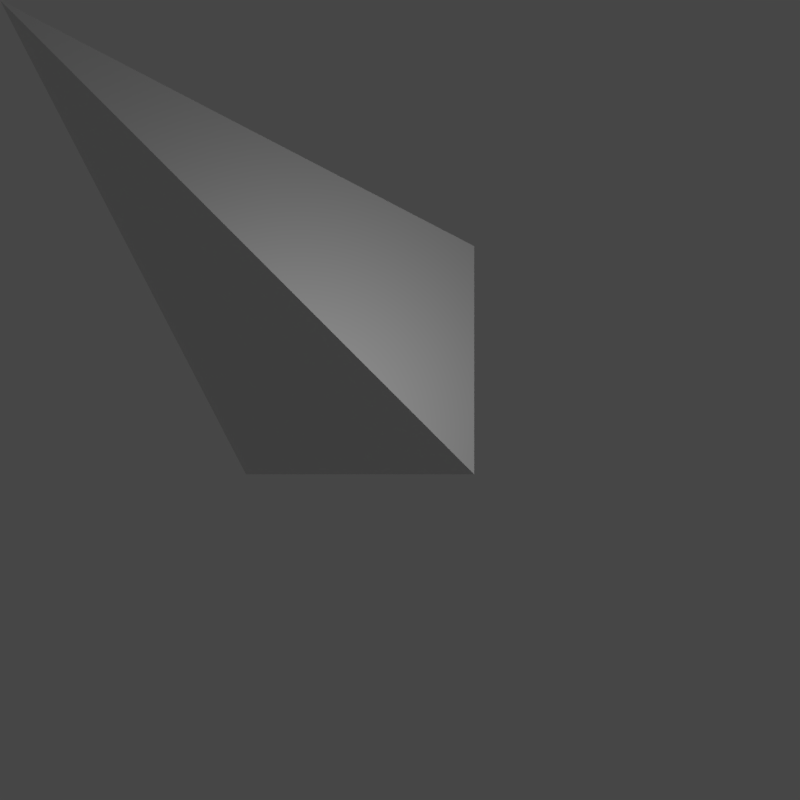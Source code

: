# Source: Fire_cursor.blend  (saved by Blender 2.90.8; exported with 4.5.12 LTS)
import bpy
from mathutils import Matrix  # noqa: F401  (used for matrix-valued properties, if any)

bpy.ops.wm.read_factory_settings(use_empty=True)
scene = bpy.context.scene
scene.name = 'Scene'

# ---- collections
col_collection_1 = bpy.data.collections.new('Collection 1'); scene.collection.children.link(col_collection_1)
col_collection_2 = bpy.data.collections.new('Collection 2'); scene.collection.children.link(col_collection_2)
col_collection_2.hide_render = True
col_collection_2.hide_viewport = True
col_collection_3 = bpy.data.collections.new('Collection 3'); scene.collection.children.link(col_collection_3)
col_collection_3.hide_render = True
col_collection_3.hide_viewport = True
col_collection_5 = bpy.data.collections.new('Collection 5'); scene.collection.children.link(col_collection_5)
col_collection_5.hide_render = True
col_collection_5.hide_viewport = True
col_collection_6 = bpy.data.collections.new('Collection 6'); scene.collection.children.link(col_collection_6)
col_collection_6.hide_render = True
col_collection_6.hide_viewport = True
col_collection_11 = bpy.data.collections.new('Collection 11'); scene.collection.children.link(col_collection_11)
col_collection_11.hide_render = True
col_collection_11.hide_viewport = True
col_collection_12 = bpy.data.collections.new('Collection 12'); scene.collection.children.link(col_collection_12)
col_collection_12.hide_render = True
col_collection_12.hide_viewport = True
col_collection_13 = bpy.data.collections.new('Collection 13'); scene.collection.children.link(col_collection_13)
col_collection_13.hide_render = True
col_collection_13.hide_viewport = True
col_collection_14 = bpy.data.collections.new('Collection 14'); scene.collection.children.link(col_collection_14)
col_collection_14.hide_render = True
col_collection_14.hide_viewport = True
col_collection_15 = bpy.data.collections.new('Collection 15'); scene.collection.children.link(col_collection_15)
col_collection_15.hide_render = True
col_collection_15.hide_viewport = True

# ---- materials (node trees are filled in below, after node groups)
mat_normal_select = bpy.data.materials.new('Normal Select')
mat_normal_select.alpha_threshold = 0.0
mat_normal_select.roughness = 0.5
mat_working_in_background = bpy.data.materials.new('Working in Background')
mat_working_in_background.alpha_threshold = 0.0
mat_working_in_background.roughness = 0.5
mat_busy = bpy.data.materials.new('Busy')
mat_busy.alpha_threshold = 0.0
mat_busy.roughness = 0.5
mat_resize = bpy.data.materials.new('Resize')
mat_resize.alpha_threshold = 0.0
mat_resize.roughness = 0.5
mat_link_select = bpy.data.materials.new('Link Select')
mat_link_select.alpha_threshold = 0.0
mat_link_select.roughness = 0.5

# ---- node groups
ng_pro4_warp = bpy.data.node_groups.new('Pro4_Warp', 'ShaderNodeTree')
_s = ng_pro4_warp.interface.new_socket(name='Color', in_out='OUTPUT', socket_type='NodeSocketColor')
_s.default_value = (0.0, 0.0, 0.0, 0.0)
_s = ng_pro4_warp.interface.new_socket(name='Fac', in_out='OUTPUT', socket_type='NodeSocketFloat')
_s.subtype = 'FACTOR'
_s.min_value = 0.0
_s.max_value = 1.0
_s = ng_pro4_warp.interface.new_socket(name='Normal', in_out='OUTPUT', socket_type='NodeSocketVector')
_s.min_value = 0.0
_s.max_value = 0.0
_s = ng_pro4_warp.interface.new_socket(name='Vector', in_out='INPUT', socket_type='NodeSocketVector')
_s.min_value = 0.0
_s.max_value = 0.0
_s.hide_value = True
_s = ng_pro4_warp.interface.new_socket(name='Base Scale', in_out='INPUT', socket_type='NodeSocketFloat')
_s.default_value = 5.0
_s.min_value = -1000.0
_s.max_value = 1000.0
_s = ng_pro4_warp.interface.new_socket(name='Warp Scale', in_out='INPUT', socket_type='NodeSocketFloat')
_s.default_value = 5.0
_s.min_value = -1000.0
_s.max_value = 1000.0
_s = ng_pro4_warp.interface.new_socket(name='Detail', in_out='INPUT', socket_type='NodeSocketFloat')
_s.default_value = 10.0
_s.min_value = 0.0
_s.max_value = 16.0
_s = ng_pro4_warp.interface.new_socket(name='Distortion', in_out='INPUT', socket_type='NodeSocketFloat')
_s.min_value = -1000.0
_s.max_value = 1000.0
_s = ng_pro4_warp.interface.new_socket(name='Primary Color', in_out='INPUT', socket_type='NodeSocketColor')
_s.default_value = (0.5, 0.5, 0.5, 1.0)
_s = ng_pro4_warp.interface.new_socket(name='Secondary Color', in_out='INPUT', socket_type='NodeSocketColor')
_s.default_value = (0.5, 0.5, 0.5, 1.0)
_s = ng_pro4_warp.interface.new_socket(name='Normal Strength', in_out='INPUT', socket_type='NodeSocketFloat')
_s.subtype = 'FACTOR'
_s.default_value = 1.0
_s.min_value = 0.0
_s.max_value = 1.0
_N = ng_pro4_warp.nodes; _L = ng_pro4_warp.links
n0 = _N.new('ShaderNodeMath'); n0.name = 'Math.001'; n0.location = (-400, 0)
n0.hide = True
n0.operation = 'MULTIPLY'
n0.inputs[1].default_value = 2.0
n0.inputs[2].default_value = 0.0
n1 = _N.new('ShaderNodeTexNoise'); n1.name = 'Noise Texture'; n1.location = (-170, -90)
n2 = _N.new('ShaderNodeTexVoronoi'); n2.name = 'Voronoi Texture'; n2.location = (-10, -90)
n3 = _N.new('ShaderNodeTexNoise'); n3.name = 'Noise Texture.001'; n3.location = (-170, 90)
n4 = _N.new('ShaderNodeTexVoronoi'); n4.name = 'Voronoi Texture.001'; n4.location = (-10, 90)
n5 = _N.new('NodeGroupOutput'); n5.name = 'Group Output'; n5.location = (640, 0)
n6 = _N.new('ShaderNodeMath'); n6.name = 'Math'; n6.location = (170, 10)
n6.operation = 'MULTIPLY'
n6.inputs[2].default_value = 0.0
n7 = _N.new('ShaderNodeBump'); n7.name = 'Bump'; n7.location = (400, -260)
n7.inputs[1].default_value = 0.1
n7.inputs[2].default_value = 1.0
n8 = _N.new('ShaderNodeMix'); n8.name = 'Mix'; n8.location = (400, -80)
n8.data_type = 'RGBA'
n9 = _N.new('NodeGroupInput'); n9.name = 'Group Input'; n9.location = (-620, -60)
n10 = _N.new('ShaderNodeMath'); n10.name = 'Math.002'; n10.location = (150, -90)
n10.operation = 'MULTIPLY'
n10.inputs[2].default_value = 0.0
n11 = _N.new('ShaderNodeMath'); n11.name = 'Math.003'; n11.location = (150, 90)
n11.operation = 'MULTIPLY'
n11.inputs[2].default_value = 0.0
n12 = _N.new('ShaderNodeMath'); n12.name = 'Math.004'; n12.location = (-170, -330)
n12.hide = True
n12.operation = 'MULTIPLY'
n12.inputs[2].default_value = 0.0
n13 = _N.new('ShaderNodeMath'); n13.name = 'Math.005'; n13.location = (-170, -150)
n13.hide = True
n13.operation = 'MULTIPLY'
n13.inputs[2].default_value = 0.0
_L.new(n1.outputs[1], n2.inputs[0])
_L.new(n3.outputs[1], n4.inputs[0])
_L.new(n9.outputs[0], n3.inputs[0])
_L.new(n9.outputs[0], n1.inputs[0])
_L.new(n9.outputs[2], n1.inputs[2])
_L.new(n9.outputs[3], n1.inputs[3])
_L.new(n9.outputs[1], n2.inputs[2])
_L.new(n9.outputs[1], n4.inputs[2])
_L.new(n9.outputs[3], n3.inputs[3])
_L.new(n9.outputs[2], n0.inputs[0])
_L.new(n0.outputs[0], n3.inputs[2])
_L.new(n6.outputs[0], n5.inputs[1])
_L.new(n6.outputs[0], n8.inputs[0])
_L.new(n8.outputs[2], n5.inputs[0])
_L.new(n7.outputs[0], n5.inputs[2])
_L.new(n9.outputs[7], n7.inputs[0])
_L.new(n6.outputs[0], n7.inputs[3])
_L.new(n9.outputs[5], n8.inputs[6])
_L.new(n9.outputs[6], n8.inputs[7])
_L.new(n10.outputs[0], n6.inputs[1])
_L.new(n2.outputs[0], n10.inputs[0])
_L.new(n2.outputs[0], n10.inputs[1])
_L.new(n11.outputs[0], n6.inputs[0])
_L.new(n4.outputs[0], n11.inputs[0])
_L.new(n4.outputs[0], n11.inputs[1])
_L.new(n9.outputs[4], n12.inputs[0])
_L.new(n12.outputs[0], n1.inputs[8])
_L.new(n9.outputs[4], n13.inputs[0])
_L.new(n13.outputs[0], n3.inputs[8])
n5.is_active_output = True
ng_auto_smooth = bpy.data.node_groups.new('Auto Smooth', 'GeometryNodeTree')
_s = ng_auto_smooth.interface.new_socket(name='Geometry', in_out='OUTPUT', socket_type='NodeSocketGeometry')
_s = ng_auto_smooth.interface.new_socket(name='Geometry', in_out='INPUT', socket_type='NodeSocketGeometry')
_s = ng_auto_smooth.interface.new_socket(name='Angle', in_out='INPUT', socket_type='NodeSocketFloat')
_s.subtype = 'ANGLE'
_s.min_value = 0.0
_s.max_value = 3.142
ng_auto_smooth.is_modifier = True
_N = ng_auto_smooth.nodes; _L = ng_auto_smooth.links
n0 = _N.new('NodeGroupOutput'); n0.name = 'Group Output'; n0.location = (480, -100)
n1 = _N.new('NodeGroupInput'); n1.name = 'Group Input'; n1.location = (-420, -300)
n2 = _N.new('NodeGroupInput'); n2.name = 'Group Input.001'; n2.location = (-60, -100)
n3 = _N.new('GeometryNodeSetShadeSmooth'); n3.name = 'Set Shade Smooth'; n3.location = (120, -100)
n3.domain = 'EDGE'
n4 = _N.new('GeometryNodeSetShadeSmooth'); n4.name = 'Set Shade Smooth.001'; n4.location = (300, -100)
n5 = _N.new('GeometryNodeInputMeshEdgeAngle'); n5.name = 'Edge Angle'; n5.location = (-420, -220)
n6 = _N.new('GeometryNodeInputEdgeSmooth'); n6.name = 'Is Edge Smooth'; n6.location = (-60, -160)
n7 = _N.new('GeometryNodeInputShadeSmooth'); n7.name = 'Is Face Smooth'; n7.location = (-240, -340)
n8 = _N.new('FunctionNodeBooleanMath'); n8.name = 'Boolean Math'; n8.location = (-60, -220)
n9 = _N.new('FunctionNodeCompare'); n9.name = 'Compare'; n9.location = (-240, -180)
n9.operation = 'LESS_EQUAL'
_L.new(n5.outputs[0], n9.inputs[0])
_L.new(n4.outputs[0], n0.inputs[0])
_L.new(n1.outputs[1], n9.inputs[1])
_L.new(n9.outputs[0], n8.inputs[0])
_L.new(n7.outputs[0], n8.inputs[1])
_L.new(n2.outputs[0], n3.inputs[0])
_L.new(n6.outputs[0], n3.inputs[1])
_L.new(n3.outputs[0], n4.inputs[0])
_L.new(n8.outputs[0], n3.inputs[2])
n0.is_active_output = True

# ---- material node trees
mat_normal_select.use_nodes = True; mat_normal_select.node_tree.nodes.clear()
_N = mat_normal_select.node_tree.nodes; _L = mat_normal_select.node_tree.links
n0 = _N.new('ShaderNodeGroup'); n0.name = 'Group'; n0.location = (-463, 287)
n0.node_tree = ng_pro4_warp
n0.inputs[1].default_value = 2.0
n0.inputs[2].default_value = 0.2
n0.inputs[3].default_value = 16.0
n0.inputs[4].default_value = 0.0
n0.inputs[5].default_value = (0.0, 0.0, 0.0, 1.0)
n0.inputs[6].default_value = (0.5, 0.5, 0.5, 1.0)
n0.inputs[7].default_value = 1.0
n1 = _N.new('ShaderNodeMapping'); n1.name = 'Mapping'; n1.location = (-766, 265)
n1.inputs[1].default_value = (0.0, 0.0, 1.7)
n2 = _N.new('ShaderNodeTexCoord'); n2.name = 'Texture Coordinate'; n2.location = (-973, 251)
n3 = _N.new('ShaderNodeOutputMaterial'); n3.name = 'Material Output'; n3.location = (534, 236)
n4 = _N.new('ShaderNodeValToRGB'); n4.name = 'ColorRamp.001'; n4.location = (-243, 303)
n4.color_ramp.interpolation = 'B_SPLINE'
while len(n4.color_ramp.elements) > 1: n4.color_ramp.elements.remove(n4.color_ramp.elements[-1])
n4.color_ramp.elements[0].position = 0.009091; n4.color_ramp.elements[0].color = (0.0, 0.0, 0.0, 1.0)
_e = n4.color_ramp.elements.new(0.03636); _e.color = (1.0, 0.1247, 0.02676, 1.0)
_e = n4.color_ramp.elements.new(0.1364); _e.color = (1.0, 0.0807, 0.01088, 1.0)
n5 = _N.new('ShaderNodeEmission'); n5.name = 'Emission'; n5.location = (51, 230)
n5.inputs[1].default_value = 100.0
n6 = _N.new('ShaderNodeBsdfPrincipled'); n6.name = 'Principled BSDF'; n6.location = (50, 126)
n6.width = 150
n6.subsurface_method = 'BURLEY'
n6.inputs[1].default_value = 1.0
n6.inputs[3].default_value = 1.45
n6.inputs[9].default_value = (1.0, 1.0, 1.0)
n6.inputs[27].default_value = (0.0, 0.0, 0.0, 1.0)
n6.inputs[28].default_value = 1.0
n7 = _N.new('ShaderNodeValToRGB'); n7.name = 'ColorRamp'; n7.location = (-250, 537)
while len(n7.color_ramp.elements) > 1: n7.color_ramp.elements.remove(n7.color_ramp.elements[-1])
n7.color_ramp.elements[0].position = 0.2982; n7.color_ramp.elements[0].color = (0.0, 0.0, 0.0, 1.0)
_e = n7.color_ramp.elements.new(1.0); _e.color = (1.0, 1.0, 1.0, 1.0)
n8 = _N.new('ShaderNodeMixShader'); n8.name = 'Mix Shader'; n8.location = (326, 264)
_L.new(n0.outputs[0], n7.inputs[0])
_L.new(n1.outputs[0], n0.inputs[0])
_L.new(n2.outputs[3], n1.inputs[0])
_L.new(n0.outputs[0], n4.inputs[0])
_L.new(n4.outputs[0], n5.inputs[0])
_L.new(n7.outputs[0], n8.inputs[0])
_L.new(n6.outputs[0], n8.inputs[1])
_L.new(n5.outputs[0], n8.inputs[2])
_L.new(n8.outputs[0], n3.inputs[0])
n3.is_active_output = True
mat_working_in_background.use_nodes = True; mat_working_in_background.node_tree.nodes.clear()
_N = mat_working_in_background.node_tree.nodes; _L = mat_working_in_background.node_tree.links
n0 = _N.new('ShaderNodeGroup'); n0.name = 'Group'; n0.location = (-463, 287)
n0.node_tree = ng_pro4_warp
n0.inputs[1].default_value = 2.0
n0.inputs[2].default_value = 0.2
n0.inputs[3].default_value = 16.0
n0.inputs[4].default_value = 0.0
n0.inputs[5].default_value = (0.0, 0.0, 0.0, 1.0)
n0.inputs[6].default_value = (0.5, 0.5, 0.5, 1.0)
n0.inputs[7].default_value = 1.0
n1 = _N.new('ShaderNodeMapping'); n1.name = 'Mapping'; n1.location = (-766, 265)
n1.inputs[1].default_value = (0.0, 0.0, 1.7)
n2 = _N.new('ShaderNodeTexCoord'); n2.name = 'Texture Coordinate'; n2.location = (-973, 251)
n3 = _N.new('ShaderNodeValToRGB'); n3.name = 'ColorRamp.001'; n3.location = (-243, 303)
n3.color_ramp.interpolation = 'B_SPLINE'
while len(n3.color_ramp.elements) > 1: n3.color_ramp.elements.remove(n3.color_ramp.elements[-1])
n3.color_ramp.elements[0].position = 0.009091; n3.color_ramp.elements[0].color = (0.0, 0.0, 0.0, 1.0)
_e = n3.color_ramp.elements.new(0.03636); _e.color = (0.02676, 1.0, 0.8009, 1.0)
_e = n3.color_ramp.elements.new(0.1364); _e.color = (0.01077, 0.5691, 1.0, 1.0)
n4 = _N.new('ShaderNodeEmission'); n4.name = 'Emission'; n4.location = (51, 230)
n4.inputs[1].default_value = 100.0
n5 = _N.new('ShaderNodeOutputMaterial'); n5.name = 'Material Output'; n5.location = (534, 236)
n6 = _N.new('ShaderNodeValToRGB'); n6.name = 'ColorRamp'; n6.location = (-250, 537)
while len(n6.color_ramp.elements) > 1: n6.color_ramp.elements.remove(n6.color_ramp.elements[-1])
n6.color_ramp.elements[0].position = 0.03409; n6.color_ramp.elements[0].color = (0.0, 0.0, 0.0, 1.0)
_e = n6.color_ramp.elements.new(1.0); _e.color = (1.0, 1.0, 1.0, 1.0)
n7 = _N.new('ShaderNodeMixShader'); n7.name = 'Mix Shader'; n7.location = (326, 264)
n8 = _N.new('ShaderNodeBsdfPrincipled'); n8.name = 'Principled BSDF'; n8.location = (50, 126)
n8.width = 150
n8.subsurface_method = 'BURLEY'
n8.inputs[1].default_value = 1.0
n8.inputs[3].default_value = 1.45
n8.inputs[9].default_value = (1.0, 1.0, 1.0)
n8.inputs[27].default_value = (0.0, 0.0, 0.0, 1.0)
n8.inputs[28].default_value = 1.0
_L.new(n0.outputs[0], n6.inputs[0])
_L.new(n1.outputs[0], n0.inputs[0])
_L.new(n2.outputs[3], n1.inputs[0])
_L.new(n0.outputs[0], n3.inputs[0])
_L.new(n3.outputs[0], n4.inputs[0])
_L.new(n6.outputs[0], n7.inputs[0])
_L.new(n8.outputs[0], n7.inputs[1])
_L.new(n4.outputs[0], n7.inputs[2])
_L.new(n7.outputs[0], n5.inputs[0])
n5.is_active_output = True
mat_busy.use_nodes = True; mat_busy.node_tree.nodes.clear()
_N = mat_busy.node_tree.nodes; _L = mat_busy.node_tree.links
n0 = _N.new('ShaderNodeGroup'); n0.name = 'Group'; n0.location = (-463, 287)
n0.node_tree = ng_pro4_warp
n0.inputs[1].default_value = 2.0
n0.inputs[2].default_value = 0.2
n0.inputs[3].default_value = 16.0
n0.inputs[4].default_value = 0.0
n0.inputs[5].default_value = (0.0, 0.0, 0.0, 1.0)
n0.inputs[6].default_value = (0.5, 0.5, 0.5, 1.0)
n0.inputs[7].default_value = 1.0
n1 = _N.new('ShaderNodeMapping'); n1.name = 'Mapping'; n1.location = (-766, 265)
n1.inputs[1].default_value = (0.0, 0.0, 1.7)
n2 = _N.new('ShaderNodeTexCoord'); n2.name = 'Texture Coordinate'; n2.location = (-973, 251)
n3 = _N.new('ShaderNodeEmission'); n3.name = 'Emission'; n3.location = (51, 230)
n3.inputs[1].default_value = 100.0
n4 = _N.new('ShaderNodeOutputMaterial'); n4.name = 'Material Output'; n4.location = (534, 236)
n5 = _N.new('ShaderNodeValToRGB'); n5.name = 'ColorRamp'; n5.location = (-250, 537)
while len(n5.color_ramp.elements) > 1: n5.color_ramp.elements.remove(n5.color_ramp.elements[-1])
n5.color_ramp.elements[0].position = 0.03409; n5.color_ramp.elements[0].color = (0.0, 0.0, 0.0, 1.0)
_e = n5.color_ramp.elements.new(1.0); _e.color = (1.0, 1.0, 1.0, 1.0)
n6 = _N.new('ShaderNodeMixShader'); n6.name = 'Mix Shader'; n6.location = (326, 264)
n7 = _N.new('ShaderNodeBsdfPrincipled'); n7.name = 'Principled BSDF'; n7.location = (50, 126)
n7.width = 150
n7.subsurface_method = 'BURLEY'
n7.inputs[1].default_value = 1.0
n7.inputs[3].default_value = 1.45
n7.inputs[9].default_value = (1.0, 1.0, 1.0)
n7.inputs[27].default_value = (0.0, 0.0, 0.0, 1.0)
n7.inputs[28].default_value = 1.0
n8 = _N.new('ShaderNodeValToRGB'); n8.name = 'ColorRamp.001'; n8.location = (-243, 303)
n8.color_ramp.interpolation = 'B_SPLINE'
while len(n8.color_ramp.elements) > 1: n8.color_ramp.elements.remove(n8.color_ramp.elements[-1])
n8.color_ramp.elements[0].position = 0.009091; n8.color_ramp.elements[0].color = (0.0, 0.0, 0.0, 1.0)
_e = n8.color_ramp.elements.new(0.03636); _e.color = (0.209, 0.02675, 1.0, 1.0)
_e = n8.color_ramp.elements.new(0.1364); _e.color = (0.7813, 0.01072, 1.0, 1.0)
_L.new(n0.outputs[0], n5.inputs[0])
_L.new(n1.outputs[0], n0.inputs[0])
_L.new(n2.outputs[3], n1.inputs[0])
_L.new(n0.outputs[0], n8.inputs[0])
_L.new(n8.outputs[0], n3.inputs[0])
_L.new(n5.outputs[0], n6.inputs[0])
_L.new(n7.outputs[0], n6.inputs[1])
_L.new(n3.outputs[0], n6.inputs[2])
_L.new(n6.outputs[0], n4.inputs[0])
n4.is_active_output = True
mat_resize.use_nodes = True; mat_resize.node_tree.nodes.clear()
_N = mat_resize.node_tree.nodes; _L = mat_resize.node_tree.links
n0 = _N.new('ShaderNodeGroup'); n0.name = 'Group'; n0.location = (-463, 287)
n0.node_tree = ng_pro4_warp
n0.inputs[1].default_value = 2.0
n0.inputs[2].default_value = 0.2
n0.inputs[3].default_value = 16.0
n0.inputs[4].default_value = 0.0
n0.inputs[5].default_value = (0.0, 0.0, 0.0, 1.0)
n0.inputs[6].default_value = (0.5, 0.5, 0.5, 1.0)
n0.inputs[7].default_value = 1.0
n1 = _N.new('ShaderNodeMapping'); n1.name = 'Mapping'; n1.location = (-766, 265)
n1.inputs[1].default_value = (0.0, 0.0, -6.5)
n1.inputs[3].default_value = (8.8, 1.0, 1.0)
n2 = _N.new('ShaderNodeTexCoord'); n2.name = 'Texture Coordinate'; n2.location = (-973, 251)
n3 = _N.new('ShaderNodeValToRGB'); n3.name = 'ColorRamp.001'; n3.location = (-243, 303)
n3.color_ramp.interpolation = 'B_SPLINE'
while len(n3.color_ramp.elements) > 1: n3.color_ramp.elements.remove(n3.color_ramp.elements[-1])
n3.color_ramp.elements[0].position = 0.009091; n3.color_ramp.elements[0].color = (0.0, 0.0, 0.0, 1.0)
_e = n3.color_ramp.elements.new(0.03636); _e.color = (1.0, 0.1247, 0.02676, 1.0)
_e = n3.color_ramp.elements.new(0.1364); _e.color = (1.0, 0.0807, 0.01088, 1.0)
n4 = _N.new('ShaderNodeEmission'); n4.name = 'Emission'; n4.location = (51, 230)
n4.inputs[1].default_value = 100.0
n5 = _N.new('ShaderNodeOutputMaterial'); n5.name = 'Material Output'; n5.location = (534, 236)
n6 = _N.new('ShaderNodeValToRGB'); n6.name = 'ColorRamp'; n6.location = (-250, 537)
while len(n6.color_ramp.elements) > 1: n6.color_ramp.elements.remove(n6.color_ramp.elements[-1])
n6.color_ramp.elements[0].position = 0.03409; n6.color_ramp.elements[0].color = (0.0, 0.0, 0.0, 1.0)
_e = n6.color_ramp.elements.new(1.0); _e.color = (1.0, 1.0, 1.0, 1.0)
n7 = _N.new('ShaderNodeMixShader'); n7.name = 'Mix Shader'; n7.location = (326, 264)
n8 = _N.new('ShaderNodeBsdfPrincipled'); n8.name = 'Principled BSDF'; n8.location = (50, 126)
n8.width = 150
n8.subsurface_method = 'BURLEY'
n8.inputs[1].default_value = 1.0
n8.inputs[3].default_value = 1.45
n8.inputs[9].default_value = (1.0, 1.0, 1.0)
n8.inputs[27].default_value = (0.0, 0.0, 0.0, 1.0)
n8.inputs[28].default_value = 1.0
_L.new(n0.outputs[0], n6.inputs[0])
_L.new(n1.outputs[0], n0.inputs[0])
_L.new(n2.outputs[3], n1.inputs[0])
_L.new(n0.outputs[0], n3.inputs[0])
_L.new(n3.outputs[0], n4.inputs[0])
_L.new(n6.outputs[0], n7.inputs[0])
_L.new(n8.outputs[0], n7.inputs[1])
_L.new(n4.outputs[0], n7.inputs[2])
_L.new(n7.outputs[0], n5.inputs[0])
n5.is_active_output = True
mat_link_select.use_nodes = True; mat_link_select.node_tree.nodes.clear()
_N = mat_link_select.node_tree.nodes; _L = mat_link_select.node_tree.links
n0 = _N.new('ShaderNodeEmission'); n0.name = 'Emission'; n0.location = (51, 230)
n0.inputs[1].default_value = 100.0
n1 = _N.new('ShaderNodeOutputMaterial'); n1.name = 'Material Output'; n1.location = (534, 236)
n2 = _N.new('ShaderNodeValToRGB'); n2.name = 'ColorRamp'; n2.location = (-250, 537)
while len(n2.color_ramp.elements) > 1: n2.color_ramp.elements.remove(n2.color_ramp.elements[-1])
n2.color_ramp.elements[0].position = 0.03409; n2.color_ramp.elements[0].color = (0.0, 0.0, 0.0, 1.0)
_e = n2.color_ramp.elements.new(1.0); _e.color = (1.0, 1.0, 1.0, 1.0)
n3 = _N.new('ShaderNodeMixShader'); n3.name = 'Mix Shader'; n3.location = (326, 264)
n4 = _N.new('ShaderNodeBsdfPrincipled'); n4.name = 'Principled BSDF'; n4.location = (50, 126)
n4.width = 150
n4.subsurface_method = 'BURLEY'
n4.inputs[1].default_value = 1.0
n4.inputs[3].default_value = 1.45
n4.inputs[9].default_value = (1.0, 1.0, 1.0)
n4.inputs[27].default_value = (0.0, 0.0, 0.0, 1.0)
n4.inputs[28].default_value = 1.0
n5 = _N.new('ShaderNodeValToRGB'); n5.name = 'ColorRamp.001'; n5.location = (-243, 303)
n5.color_ramp.interpolation = 'B_SPLINE'
while len(n5.color_ramp.elements) > 1: n5.color_ramp.elements.remove(n5.color_ramp.elements[-1])
n5.color_ramp.elements[0].position = 0.009091; n5.color_ramp.elements[0].color = (0.0, 0.0, 0.0, 1.0)
_e = n5.color_ramp.elements.new(0.03636); _e.color = (0.2144, 0.9362, 1.0, 1.0)
n6 = _N.new('ShaderNodeGroup'); n6.name = 'Group'; n6.location = (-463, 287)
n6.node_tree = ng_pro4_warp
n6.inputs[1].default_value = 1.8
n6.inputs[2].default_value = 1.2
n6.inputs[3].default_value = 16.0
n6.inputs[4].default_value = 0.0
n6.inputs[5].default_value = (0.0, 0.0, 0.0, 1.0)
n6.inputs[6].default_value = (0.5, 0.5, 0.5, 1.0)
n6.inputs[7].default_value = 1.0
n7 = _N.new('ShaderNodeMapping'); n7.name = 'Mapping'; n7.location = (-741, 288)
n7.inputs[1].default_value = (0.0, 0.0, 1.1)
n8 = _N.new('ShaderNodeTexCoord'); n8.name = 'Texture Coordinate'; n8.location = (-951, 283)
_L.new(n6.outputs[0], n2.inputs[0])
_L.new(n7.outputs[0], n6.inputs[0])
_L.new(n8.outputs[3], n7.inputs[0])
_L.new(n6.outputs[0], n5.inputs[0])
_L.new(n5.outputs[0], n0.inputs[0])
_L.new(n2.outputs[0], n3.inputs[0])
_L.new(n4.outputs[0], n3.inputs[1])
_L.new(n0.outputs[0], n3.inputs[2])
_L.new(n3.outputs[0], n1.inputs[0])
n1.is_active_output = True

# ---- world
world_world = bpy.data.worlds.new('World'); scene.world = world_world
world_world.use_nodes = True; world_world.node_tree.nodes.clear()
_N = world_world.node_tree.nodes; _L = world_world.node_tree.links
n0 = _N.new('ShaderNodeOutputWorld'); n0.name = 'World Output'; n0.location = (300, 300)
n1 = _N.new('ShaderNodeBackground'); n1.name = 'Background.001'; n1.location = (-67, 332)
n1.inputs[0].default_value = (0.05088, 0.05088, 0.05088, 1.0)
n2 = _N.new('ShaderNodeBackground'); n2.name = 'Background'; n2.location = (-69, 233)
n2.inputs[0].default_value = (0.05088, 0.05088, 0.05088, 1.0)
n3 = _N.new('ShaderNodeMixShader'); n3.name = 'Mix Shader'; n3.location = (123, 330)
n3.width = 139
n4 = _N.new('ShaderNodeLightPath'); n4.name = 'Light Path'; n4.location = (-76, 657)
_L.new(n1.outputs[0], n3.inputs[1])
_L.new(n2.outputs[0], n3.inputs[2])
_L.new(n3.outputs[0], n0.inputs[0])
_L.new(n4.outputs[0], n3.inputs[0])
n0.is_active_output = True
world_world.color = (0.05088, 0.05088, 0.05088)
world_world.use_sun_shadow = False
world_world.sun_shadow_jitter_overblur = 0.0
world_world.cycles.sampling_method = 'MANUAL'

# ---- cameras
cam_camera = bpy.data.cameras.new('Camera')
cam_camera.type = 'ORTHO'
cam_camera.clip_end = 100.0
cam_camera.lens = 35.0
cam_camera.sensor_width = 32.0
cam_camera.sensor_height = 18.0
cam_camera.ortho_scale = 8.0
cam_camera.dof.focus_distance = 0.0

# ---- lights
light_lamp = bpy.data.lights.new('Lamp', 'POINT')
light_lamp.transmission_factor = 0.0
light_lamp.cutoff_distance = 30.0
light_lamp.energy = 100.0
light_lamp.shadow_buffer_clip_start = 1.001
light_lamp.shadow_soft_size = 0.1
light_lamp.shadow_maximum_resolution = 0.006
light_lamp.use_absolute_resolution = True
light_lamp_001 = bpy.data.lights.new('Lamp.001', 'POINT')
light_lamp_001.transmission_factor = 0.0
light_lamp_001.cutoff_distance = 30.0
light_lamp_001.energy = 100.0
light_lamp_001.shadow_buffer_clip_start = 1.001
light_lamp_001.shadow_soft_size = 0.1
light_lamp_001.shadow_maximum_resolution = 0.006
light_lamp_001.use_absolute_resolution = True
light_lamp_002 = bpy.data.lights.new('Lamp.002', 'POINT')
light_lamp_002.transmission_factor = 0.0
light_lamp_002.cutoff_distance = 30.0
light_lamp_002.energy = 100.0
light_lamp_002.shadow_buffer_clip_start = 1.001
light_lamp_002.shadow_soft_size = 0.1
light_lamp_002.shadow_maximum_resolution = 0.006
light_lamp_002.use_absolute_resolution = True
light_point = bpy.data.lights.new('Point', 'POINT')
light_point.transmission_factor = 0.0
light_point.energy = 100.0
light_point.shadow_buffer_clip_start = 0.5
light_point.shadow_soft_size = 0.1
light_point.shadow_maximum_resolution = 0.006
light_point.use_absolute_resolution = True
light_point_001 = bpy.data.lights.new('Point.001', 'POINT')
light_point_001.transmission_factor = 0.0
light_point_001.energy = 100.0
light_point_001.shadow_buffer_clip_start = 0.5
light_point_001.shadow_soft_size = 0.1
light_point_001.shadow_maximum_resolution = 0.006
light_point_001.use_absolute_resolution = True
light_point_002 = bpy.data.lights.new('Point.002', 'POINT')
light_point_002.transmission_factor = 0.0
light_point_002.energy = 100.0
light_point_002.shadow_buffer_clip_start = 0.5
light_point_002.shadow_soft_size = 0.1
light_point_002.shadow_maximum_resolution = 0.006
light_point_002.use_absolute_resolution = True
light_point_003 = bpy.data.lights.new('Point.003', 'POINT')
light_point_003.transmission_factor = 0.0
light_point_003.energy = 100.0
light_point_003.shadow_buffer_clip_start = 0.5
light_point_003.shadow_soft_size = 0.1
light_point_003.shadow_maximum_resolution = 0.006
light_point_003.use_absolute_resolution = True
light_point_004 = bpy.data.lights.new('Point.004', 'POINT')
light_point_004.transmission_factor = 0.0
light_point_004.energy = 100.0
light_point_004.shadow_buffer_clip_start = 0.5
light_point_004.shadow_soft_size = 0.1
light_point_004.shadow_maximum_resolution = 0.006
light_point_004.use_absolute_resolution = True
light_point_005 = bpy.data.lights.new('Point.005', 'POINT')
light_point_005.transmission_factor = 0.0
light_point_005.energy = 100.0
light_point_005.shadow_buffer_clip_start = 0.5
light_point_005.shadow_soft_size = 0.1
light_point_005.shadow_maximum_resolution = 0.006
light_point_005.use_absolute_resolution = True

# ---- meshes
me_vert = bpy.data.meshes.new('Vert')
me_vert.from_pydata([(7.903, 0.0, -7.903), (-0.002985, 0.0, 0.002985), (4.1, 1.901, -7.903), (7.903, 1.901, -4.1)], [], [(3, 1, 0), (2, 1, 3), (3, 0, 2), (0, 1, 2)])
me_vert.polygons.foreach_set('use_smooth', [True] * 4)
_k = set([(0, 2), (0, 3), (1, 2), (1, 3), (2, 3)])
me_vert.attributes.new('sharp_edge', 'BOOLEAN', 'EDGE').data.foreach_set('value', [ (min(e.vertices), max(e.vertices)) in _k for e in me_vert.edges])
me_vert.materials.append(mat_normal_select)
me_vert.use_remesh_preserve_volume = False
me_vert.use_remesh_preserve_attributes = False
me_vert.use_mirror_vertex_groups = False
me_vert.update()
me_vert_001 = bpy.data.meshes.new('Vert.001')
me_vert_001.from_pydata([(7.903, 0.0, -7.903), (-0.002985, 0.0, 0.002985), (4.1, 1.901, -7.903), (7.903, 1.901, -4.1)], [], [(3, 1, 0), (2, 1, 3), (3, 0, 2), (0, 1, 2)])
me_vert_001.polygons.foreach_set('use_smooth', [True] * 4)
_k = set([(0, 2), (0, 3), (1, 2), (1, 3), (2, 3)])
me_vert_001.attributes.new('sharp_edge', 'BOOLEAN', 'EDGE').data.foreach_set('value', [ (min(e.vertices), max(e.vertices)) in _k for e in me_vert_001.edges])
me_vert_001.materials.append(mat_working_in_background)
me_vert_001.use_remesh_preserve_volume = False
me_vert_001.use_remesh_preserve_attributes = False
me_vert_001.use_mirror_vertex_groups = False
me_vert_001.update()
me_vert_003 = bpy.data.meshes.new('Vert.003')
me_vert_003.from_pydata([(7.903, 0.0, -7.903), (-0.002985, 0.0, 0.002985), (4.1, 1.901, -7.903), (7.903, 1.901, -4.1)], [], [(3, 1, 0), (2, 1, 3), (3, 0, 2), (0, 1, 2)])
me_vert_003.polygons.foreach_set('use_smooth', [True] * 4)
_k = set([(0, 2), (0, 3), (1, 2), (1, 3), (2, 3)])
me_vert_003.attributes.new('sharp_edge', 'BOOLEAN', 'EDGE').data.foreach_set('value', [ (min(e.vertices), max(e.vertices)) in _k for e in me_vert_003.edges])
me_vert_003.materials.append(mat_busy)
me_vert_003.use_remesh_preserve_volume = False
me_vert_003.use_remesh_preserve_attributes = False
me_vert_003.use_mirror_vertex_groups = False
me_vert_003.update()
me_vert_002 = bpy.data.meshes.new('Vert.002')
me_vert_002.from_pydata([(-1.455, 0.0, 1.818), (-1.455, 0.0, 2.182), (-0.2824, 0.0, 2.182), (-0.2824, 0.0, 1.818), (-0.2824, 0.0, 0.0), (-1.455, 0.2, 1.818), (0.0, 0.7, 2.182), (-1.455, 0.2, 2.182), (-0.2824, 0.5, 2.182), (0.0, 0.7, 1.818), (-0.2824, 0.5, 1.818), (0.0, 0.7, 0.0), (-0.2824, 0.5, 0.0), (0.0, 0.0, 2.182), (-1.455, -0.2, 1.818), (0.0, -0.7, 2.182), (-1.455, -0.2, 2.182), (-0.2824, -0.5, 2.182), (0.0, -0.7, 1.818), (-0.2824, -0.5, 1.818), (0.0, -0.7, 0.0), (-0.2824, -0.5, 0.0)], [], [(3, 2, 1, 0), (9, 10, 8, 6), (11, 12, 10, 9), (10, 5, 7, 8), (3, 10, 12, 4), (0, 5, 10, 3), (1, 7, 5, 0), (13, 6, 8, 2), (2, 8, 7, 1), (3, 4, 21, 19), (1, 0, 14, 16), (13, 2, 17, 15), (18, 15, 17, 19), (19, 17, 16, 14), (0, 3, 19, 14), (20, 18, 19, 21), (2, 1, 16, 17)])
me_vert_002.materials.append(mat_resize)
me_vert_002.use_remesh_preserve_volume = False
me_vert_002.use_remesh_preserve_attributes = False
me_vert_002.use_mirror_vertex_groups = False
me_vert_002.update()
me_vert_010 = bpy.data.meshes.new('Vert.010')
me_vert_010.from_pydata([(-1.044, 0.01207, 2.081), (-0.4167, 0.01207, 2.081), (-1.044, 0.01207, 0.2423), (-0.4, 0.01207, 0.2423), (-1.044, 0.01207, -0.3094), (-1.503, 0.01207, 0.05845), (-1.963, 0.01207, 0.05845), (-1.963, 0.01207, -0.4013), (-0.5839, 0.01207, -2.056), (0.2437, 0.01207, -2.056), (0.8873, 0.01207, -1.597), (1.163, 0.01207, -1.137), (1.163, 0.01207, 0.886), (0.5931, 0.01207, 0.886), (0.6115, 0.01207, 0.2423), (0.05975, 0.01207, 0.2423), (0.07222, 0.01207, 1.162), (0.5931, 0.01207, 1.162), (0.05, 0.01207, 1.254), (-1.044, 0.01207, 1.254), (-0.4167, 0.01207, 1.254), (-1.044, 0.2879, 2.081), (-0.4167, 0.2879, 2.081), (-1.044, 0.2879, 0.2423), (-0.4, 0.2879, 0.2423), (-1.044, 0.2879, -0.3094), (-1.503, 0.2879, 0.05845), (-1.963, 0.2879, 0.05845), (-1.963, 0.2879, -0.4013), (-0.5839, 0.2879, -2.056), (0.2437, 0.2879, -2.056), (0.8873, 0.2879, -1.597), (1.163, 0.2879, -1.137), (1.163, 0.2879, 0.886), (0.5931, 0.2879, 0.886), (0.6115, 0.2879, 0.2423), (0.05975, 0.2879, 0.2423), (0.07222, 0.2879, 1.162), (0.5931, 0.2879, 1.162), (0.05, 0.2879, 1.254), (-1.044, 0.2879, 1.254), (-0.4167, 0.2879, 1.254), (0.6298, 0.01207, 0.886), (0.6298, 0.2879, 0.886), (0.05, 0.01207, 1.162), (0.05, 0.2879, 1.162), (-0.3833, 0.01207, 1.254), (-0.3833, 0.2879, 1.254), (-1.749, 0.01207, -0.8633), (-1.412, 0.01207, -1.34), (-1.003, 0.01207, -1.759), (-1.003, 0.2879, -1.759), (-1.412, 0.2879, -1.34), (-1.749, 0.2879, -0.8633)], [], [(0, 19, 20, 1), (46, 3, 15, 44, 18), (12, 42, 14, 11), (14, 15, 3, 2, 4, 8, 9, 10, 11), (13, 17, 16, 15, 14), (21, 22, 41, 40), (47, 39, 45, 36, 24), (3, 46, 47, 24), (33, 32, 35, 43), (35, 32, 31, 30, 29, 25, 23, 24, 36), (34, 35, 36, 37, 38), (7, 6, 27, 28), (0, 1, 22, 21), (25, 29, 51, 52, 53, 28, 27, 26), (18, 44, 45, 39), (9, 8, 29, 30), (17, 38, 37, 16), (10, 9, 30, 31), (19, 0, 21, 40), (13, 34, 38, 17), (11, 10, 31, 32), (4, 2, 23, 25), (46, 18, 39, 47), (11, 32, 33, 12), (5, 4, 25, 26), (2, 19, 40, 23), (12, 33, 43, 42), (6, 5, 26, 27), (1, 20, 41, 22), (14, 42, 43, 35), (13, 14, 35, 34), (15, 16, 37, 36), (44, 15, 36, 45), (3, 20, 19, 2), (24, 23, 40, 41), (24, 41, 20, 3), (7, 28, 53, 48), (48, 53, 52, 49), (49, 52, 51, 50), (50, 51, 29, 8), (7, 48, 49, 50, 8, 4, 5, 6)])
me_vert_010.polygons.foreach_set('use_smooth', [True] * 41)
_k = set([(0, 1), (0, 19), (0, 21), (1, 20), (1, 22), (2, 4), (2, 19), (4, 5), (4, 25), (5, 6), (5, 26), (6, 7), (6, 27), (7, 48), (8, 9), (8, 50), (9, 10), (9, 30), (10, 11), (11, 12), (11, 32), (12, 33), (12, 42), (13, 14), (13, 17), (13, 34), (14, 35), (14, 42), (16, 17), (16, 37), (17, 38), (18, 39), (18, 44), (18, 46), (20, 41), (21, 22), (21, 40), (22, 41), (23, 25), (23, 40), (25, 26), (26, 27), (27, 28), (28, 53), (29, 30), (29, 51), (30, 31), (31, 32), (32, 33), (33, 43), (34, 35), (34, 38), (35, 43), (36, 37), (36, 45), (37, 38), (39, 45), (39, 47), (42, 43), (44, 45), (46, 47), (48, 49), (49, 50), (51, 52), (52, 53)])
me_vert_010.attributes.new('sharp_edge', 'BOOLEAN', 'EDGE').data.foreach_set('value', [ (min(e.vertices), max(e.vertices)) in _k for e in me_vert_010.edges])
me_vert_010.materials.append(mat_link_select)
me_vert_010.use_remesh_preserve_volume = False
me_vert_010.use_remesh_preserve_attributes = False
me_vert_010.use_mirror_vertex_groups = False
me_vert_010.update()
me_vert_004 = bpy.data.meshes.new('Vert.004')
me_vert_004.from_pydata([(-1.5, 0.0, 1.7), (-1.5, 0.0, 2.2), (-0.3, 0.0, 3.2), (-0.3, 0.0, 1.7), (-0.3, 0.0, 0.0), (-1.5, 0.2, 1.7), (0.0, 0.7, 3.5), (-1.5, 0.2, 2.2), (-0.3, 0.5, 3.2), (0.0, 0.7, 1.7), (-0.3, 0.5, 1.7), (0.0, 0.7, 0.0), (-0.3, 0.5, 0.0), (0.0, 0.0, 3.5), (-1.5, -0.2, 1.7), (0.0, -0.7, 3.5), (-1.5, -0.2, 2.2), (-0.3, -0.5, 3.2), (0.0, -0.7, 1.7), (-0.3, -0.5, 1.7), (0.0, -0.7, 0.0), (-0.3, -0.5, 0.0)], [], [(3, 2, 1, 0), (9, 10, 8, 6), (11, 12, 10, 9), (10, 5, 7, 8), (3, 10, 12, 4), (0, 5, 10, 3), (1, 7, 5, 0), (13, 6, 8, 2), (2, 8, 7, 1), (3, 4, 21, 19), (1, 0, 14, 16), (13, 2, 17, 15), (18, 15, 17, 19), (19, 17, 16, 14), (0, 3, 19, 14), (20, 18, 19, 21), (2, 1, 16, 17)])
me_vert_004.materials.append(mat_resize)
me_vert_004.use_remesh_preserve_volume = False
me_vert_004.use_remesh_preserve_attributes = False
me_vert_004.use_mirror_vertex_groups = False
me_vert_004.update()
me_vert_005 = bpy.data.meshes.new('Vert.005')
me_vert_005.from_pydata([(-1.5, 0.0, 1.7), (-1.5, 0.0, 2.2), (-0.3, 0.0, 3.2), (-0.3, 0.0, 1.7), (-0.3, 0.0, 0.0), (-1.5, 0.2, 1.7), (0.0, 0.7, 3.5), (-1.5, 0.2, 2.2), (-0.3, 0.5, 3.2), (0.0, 0.7, 1.7), (-0.3, 0.5, 1.7), (0.0, 0.7, 0.0), (-0.3, 0.5, 0.0), (0.0, 0.0, 3.5), (-1.5, -0.2, 1.7), (0.0, -0.7, 3.5), (-1.5, -0.2, 2.2), (-0.3, -0.5, 3.2), (0.0, -0.7, 1.7), (-0.3, -0.5, 1.7), (0.0, -0.7, 0.0), (-0.3, -0.5, 0.0)], [], [(3, 2, 1, 0), (9, 10, 8, 6), (11, 12, 10, 9), (10, 5, 7, 8), (3, 10, 12, 4), (0, 5, 10, 3), (1, 7, 5, 0), (13, 6, 8, 2), (2, 8, 7, 1), (3, 4, 21, 19), (1, 0, 14, 16), (13, 2, 17, 15), (18, 15, 17, 19), (19, 17, 16, 14), (0, 3, 19, 14), (20, 18, 19, 21), (2, 1, 16, 17)])
me_vert_005.materials.append(mat_resize)
me_vert_005.use_remesh_preserve_volume = False
me_vert_005.use_remesh_preserve_attributes = False
me_vert_005.use_mirror_vertex_groups = False
me_vert_005.update()
me_vert_006 = bpy.data.meshes.new('Vert.006')
me_vert_006.from_pydata([(-1.5, 0.0, 1.7), (-1.5, 0.0, 2.2), (-0.3, 0.0, 3.2), (-0.3, 0.0, 1.7), (-0.3, 0.0, 0.0), (-1.5, 0.2, 1.7), (0.0, 0.7, 3.5), (-1.5, 0.2, 2.2), (-0.3, 0.5, 3.2), (0.0, 0.7, 1.7), (-0.3, 0.5, 1.7), (0.0, 0.7, 0.0), (-0.3, 0.5, 0.0), (0.0, 0.0, 3.5), (-1.5, -0.2, 1.7), (0.0, -0.7, 3.5), (-1.5, -0.2, 2.2), (-0.3, -0.5, 3.2), (0.0, -0.7, 1.7), (-0.3, -0.5, 1.7), (0.0, -0.7, 0.0), (-0.3, -0.5, 0.0)], [], [(3, 2, 1, 0), (9, 10, 8, 6), (11, 12, 10, 9), (10, 5, 7, 8), (3, 10, 12, 4), (0, 5, 10, 3), (1, 7, 5, 0), (13, 6, 8, 2), (2, 8, 7, 1), (3, 4, 21, 19), (1, 0, 14, 16), (13, 2, 17, 15), (18, 15, 17, 19), (19, 17, 16, 14), (0, 3, 19, 14), (20, 18, 19, 21), (2, 1, 16, 17)])
me_vert_006.materials.append(mat_resize)
me_vert_006.use_remesh_preserve_volume = False
me_vert_006.use_remesh_preserve_attributes = False
me_vert_006.use_mirror_vertex_groups = False
me_vert_006.update()
me_vert_007 = bpy.data.meshes.new('Vert.007')
me_vert_007.from_pydata([(-1.5, 0.0, 1.7), (-1.5, 0.0, 2.2), (-0.3, 0.0, 3.2), (-0.3, 0.0, 1.7), (-0.3, 0.0, 0.0), (-1.5, 0.2, 1.7), (0.0, 0.7, 3.5), (-1.5, 0.2, 2.2), (-0.3, 0.5, 3.2), (0.0, 0.7, 1.7), (-0.3, 0.5, 1.7), (0.0, 0.7, 0.0), (-0.3, 0.5, 0.0), (0.0, 0.0, 3.5), (-1.5, -0.2, 1.7), (0.0, -0.7, 3.5), (-1.5, -0.2, 2.2), (-0.3, -0.5, 3.2), (0.0, -0.7, 1.7), (-0.3, -0.5, 1.7), (0.0, -0.7, 0.0), (-0.3, -0.5, 0.0)], [], [(3, 2, 1, 0), (9, 10, 8, 6), (11, 12, 10, 9), (10, 5, 7, 8), (3, 10, 12, 4), (0, 5, 10, 3), (1, 7, 5, 0), (13, 6, 8, 2), (2, 8, 7, 1), (3, 4, 21, 19), (1, 0, 14, 16), (13, 2, 17, 15), (18, 15, 17, 19), (19, 17, 16, 14), (0, 3, 19, 14), (20, 18, 19, 21), (2, 1, 16, 17)])
me_vert_007.materials.append(mat_resize)
me_vert_007.use_remesh_preserve_volume = False
me_vert_007.use_remesh_preserve_attributes = False
me_vert_007.use_mirror_vertex_groups = False
me_vert_007.update()
me_vert_009 = bpy.data.meshes.new('Vert.009')
me_vert_009.from_pydata([(-1.5, 0.0, 1.7), (-1.5, 0.0, 2.2), (-0.3, 0.0, 3.2), (-0.3, 0.0, 1.7), (-0.3, 0.0, 0.0), (-1.5, 0.2, 1.7), (0.0, 0.7, 3.5), (-1.5, 0.2, 2.2), (-0.3, 0.5, 3.2), (0.0, 0.7, 1.7), (-0.3, 0.5, 1.7), (0.0, 0.7, 0.0), (-0.3, 0.5, 0.0), (0.0, 0.0, 3.5), (-1.5, -0.2, 1.7), (0.0, -0.7, 3.5), (-1.5, -0.2, 2.2), (-0.3, -0.5, 3.2), (0.0, -0.7, 1.7), (-0.3, -0.5, 1.7), (0.0, -0.7, 0.0), (-0.3, -0.5, 0.0)], [], [(3, 2, 1, 0), (9, 10, 8, 6), (11, 12, 10, 9), (10, 5, 7, 8), (3, 10, 12, 4), (0, 5, 10, 3), (1, 7, 5, 0), (13, 6, 8, 2), (2, 8, 7, 1), (3, 4, 21, 19), (1, 0, 14, 16), (13, 2, 17, 15), (18, 15, 17, 19), (19, 17, 16, 14), (0, 3, 19, 14), (20, 18, 19, 21), (2, 1, 16, 17)])
me_vert_009.materials.append(mat_resize)
me_vert_009.use_remesh_preserve_volume = False
me_vert_009.use_remesh_preserve_attributes = False
me_vert_009.use_mirror_vertex_groups = False
me_vert_009.update()
me_vert_008 = bpy.data.meshes.new('Vert.008')
me_vert_008.from_pydata([(-1.5, 0.0, 1.7), (-1.5, 0.0, 2.2), (-0.3, 0.0, 3.2), (-0.3, 0.0, 1.7), (-0.3, 0.0, 0.0), (-1.5, 0.2, 1.7), (0.0, 0.7, 3.5), (-1.5, 0.2, 2.2), (-0.3, 0.5, 3.2), (0.0, 0.7, 1.7), (-0.3, 0.5, 1.7), (0.0, 0.7, 0.0), (-0.3, 0.5, 0.0), (0.0, 0.0, 3.5), (-1.5, -0.2, 1.7), (0.0, -0.7, 3.5), (-1.5, -0.2, 2.2), (-0.3, -0.5, 3.2), (0.0, -0.7, 1.7), (-0.3, -0.5, 1.7), (0.0, -0.7, 0.0), (-0.3, -0.5, 0.0)], [], [(3, 2, 1, 0), (9, 10, 8, 6), (11, 12, 10, 9), (10, 5, 7, 8), (3, 10, 12, 4), (0, 5, 10, 3), (1, 7, 5, 0), (13, 6, 8, 2), (2, 8, 7, 1), (3, 4, 21, 19), (1, 0, 14, 16), (13, 2, 17, 15), (18, 15, 17, 19), (19, 17, 16, 14), (0, 3, 19, 14), (20, 18, 19, 21), (2, 1, 16, 17)])
me_vert_008.materials.append(mat_resize)
me_vert_008.use_remesh_preserve_volume = False
me_vert_008.use_remesh_preserve_attributes = False
me_vert_008.use_mirror_vertex_groups = False
me_vert_008.update()

# ---- objects
ob_normal_select = bpy.data.objects.new('Normal Select', me_vert)
ob_lamp = bpy.data.objects.new('Lamp', light_lamp)
ob_camera = bpy.data.objects.new('Camera', cam_camera)
ob_lamp_001 = bpy.data.objects.new('Lamp.001', light_lamp_001)
ob_busy = bpy.data.objects.new('Busy', me_vert_001)
ob_working_in_background = bpy.data.objects.new('Working in Background', me_vert_003)
ob_lamp_002 = bpy.data.objects.new('Lamp.002', light_lamp_002)
ob_point = bpy.data.objects.new('Point', light_point)
ob_text_select = bpy.data.objects.new('Text Select', me_vert_002)
ob_link_select = bpy.data.objects.new('Link Select', me_vert_010)
ob_vertical_resize = bpy.data.objects.new('Vertical Resize', me_vert_004)
ob_point_001 = bpy.data.objects.new('Point.001', light_point_001)
ob_point_002 = bpy.data.objects.new('Point.002', light_point_002)
ob_horizontal_resize = bpy.data.objects.new('Horizontal Resize', me_vert_005)
ob_diagonal_resize_1 = bpy.data.objects.new('Diagonal Resize 1', me_vert_006)
ob_point_003 = bpy.data.objects.new('Point.003', light_point_003)
ob_point_004 = bpy.data.objects.new('Point.004', light_point_004)
ob_diagonal_resize_2 = bpy.data.objects.new('Diagonal Resize 2', me_vert_007)
ob_move_001 = bpy.data.objects.new('Move.001', me_vert_009)
ob_move = bpy.data.objects.new('Move', me_vert_008)
ob_point_005 = bpy.data.objects.new('Point.005', light_point_005)

# ---- transforms, parenting, visibility, modifiers, constraints
ob_normal_select.location = (-4.0, 0.0, 4.0)
ob_normal_select.scale = (0.6, 0.6, 0.6)
ob_normal_select.lineart.crease_threshold = 0.0
_m = ob_normal_select.modifiers.new('Auto Smooth', 'NODES')
_m.node_group = ng_auto_smooth
_gi = [s.identifier for s in ng_auto_smooth.interface.items_tree if s.item_type == 'SOCKET' and s.in_out == 'INPUT']
_m[_gi[1]] = 1.047  # Angle
ob_lamp.location = (3.459, -3.637, 4.162)
ob_lamp.rotation_euler = (0.6503, 0.05522, 1.866)
ob_lamp.lock_rotations_4d = False
ob_lamp.empty_display_type = 'ARROWS'
ob_lamp.color = (0.0, 0.0, 0.0, 0.0)
ob_lamp.lineart.crease_threshold = 0.0
ob_camera.location = (0.0, -5.0, 0.0)
ob_camera.rotation_euler = (1.571, 0.0, 0.0)
ob_camera.lock_rotations_4d = False
ob_camera.empty_display_type = 'ARROWS'
ob_camera.color = (0.0, 0.0, 0.0, 0.0)
ob_camera.display_type = 'WIRE'
ob_camera.lineart.crease_threshold = 0.0
ob_lamp_001.location = (3.459, -3.637, 4.162)
ob_lamp_001.rotation_euler = (0.6503, 0.05522, 1.866)
ob_lamp_001.lock_rotations_4d = False
ob_lamp_001.empty_display_type = 'ARROWS'
ob_lamp_001.color = (0.0, 0.0, 0.0, 0.0)
ob_lamp_001.lineart.crease_threshold = 0.0
ob_busy.location = (-4.0, 0.0, 4.0)
ob_busy.scale = (0.6, 0.6, 0.6)
ob_busy.lineart.crease_threshold = 0.0
_m = ob_busy.modifiers.new('Auto Smooth', 'NODES')
_m.node_group = ng_auto_smooth
_gi = [s.identifier for s in ng_auto_smooth.interface.items_tree if s.item_type == 'SOCKET' and s.in_out == 'INPUT']
_m[_gi[1]] = 1.047  # Angle
ob_working_in_background.location = (-4.0, 0.0, 4.0)
ob_working_in_background.scale = (0.6, 0.6, 0.6)
ob_working_in_background.lineart.crease_threshold = 0.0
_m = ob_working_in_background.modifiers.new('Auto Smooth', 'NODES')
_m.node_group = ng_auto_smooth
_gi = [s.identifier for s in ng_auto_smooth.interface.items_tree if s.item_type == 'SOCKET' and s.in_out == 'INPUT']
_m[_gi[1]] = 1.047  # Angle
ob_lamp_002.location = (3.459, -3.637, 4.162)
ob_lamp_002.rotation_euler = (0.6503, 0.05522, 1.866)
ob_lamp_002.lock_rotations_4d = False
ob_lamp_002.empty_display_type = 'ARROWS'
ob_lamp_002.color = (0.0, 0.0, 0.0, 0.0)
ob_lamp_002.lineart.crease_threshold = 0.0
ob_point.location = (-0.0001844, -3.809, -0.0005233)
ob_point.lineart.crease_threshold = 0.0
ob_text_select.location = (0.0, 0.0, 0.0)
ob_text_select.scale = (1.1, 1.1, 1.1)
ob_text_select.lineart.crease_threshold = 0.0
_m = ob_text_select.modifiers.new('Mirror', 'MIRROR')
_m.use_axis = (True, False, True)
_m.use_clip = True
ob_link_select.location = (0.0, 0.0, 0.0)
ob_link_select.scale = (1.8, 1.8, 1.8)
ob_link_select.lineart.crease_threshold = 0.0
_m = ob_link_select.modifiers.new('Auto Smooth', 'NODES')
_m.node_group = ng_auto_smooth
_gi = [s.identifier for s in ng_auto_smooth.interface.items_tree if s.item_type == 'SOCKET' and s.in_out == 'INPUT']
_m[_gi[1]] = 1.047  # Angle
ob_vertical_resize.location = (0.0, 0.0, 0.0)
ob_vertical_resize.lineart.crease_threshold = 0.0
_m = ob_vertical_resize.modifiers.new('Mirror', 'MIRROR')
_m.use_axis = (True, False, True)
_m.use_clip = True
ob_point_001.location = (-0.0001844, -3.809, -0.0005233)
ob_point_001.lineart.crease_threshold = 0.0
ob_point_002.location = (-0.0001844, -3.809, -0.0005233)
ob_point_002.lineart.crease_threshold = 0.0
ob_horizontal_resize.location = (0.0, 0.0, 0.0)
ob_horizontal_resize.rotation_euler = (-1.341e-07, 1.571, 0.0)
ob_horizontal_resize.lineart.crease_threshold = 0.0
_m = ob_horizontal_resize.modifiers.new('Mirror', 'MIRROR')
_m.use_axis = (True, False, True)
_m.use_clip = True
ob_diagonal_resize_1.location = (0.0, 0.0, 0.0)
ob_diagonal_resize_1.rotation_euler = (-1.958e-07, 2.356, 6.172e-08)
ob_diagonal_resize_1.lineart.crease_threshold = 0.0
_m = ob_diagonal_resize_1.modifiers.new('Mirror', 'MIRROR')
_m.use_axis = (True, False, True)
_m.use_clip = True
ob_point_003.location = (-0.0001844, -3.809, -0.0005233)
ob_point_003.lineart.crease_threshold = 0.0
ob_point_004.location = (-0.0001844, -3.809, -0.0005233)
ob_point_004.lineart.crease_threshold = 0.0
ob_diagonal_resize_2.location = (0.0, 0.0, 0.0)
ob_diagonal_resize_2.rotation_euler = (-4.939e-07, 3.927, 3.597e-07)
ob_diagonal_resize_2.lineart.crease_threshold = 0.0
_m = ob_diagonal_resize_2.modifiers.new('Mirror', 'MIRROR')
_m.use_axis = (True, False, True)
_m.use_clip = True
ob_move_001.location = (0.0, 0.0, 0.0)
ob_move_001.rotation_euler = (-2.523e-07, 3.142, 2.853e-07)
ob_move_001.lineart.crease_threshold = 0.0
_m = ob_move_001.modifiers.new('Mirror', 'MIRROR')
_m.use_axis = (True, False, True)
_m.use_clip = True
ob_move.location = (0.0, 0.0, 0.0)
ob_move.rotation_euler = (-2.086e-07, 4.712, 0.0)
ob_move.lineart.crease_threshold = 0.0
_m = ob_move.modifiers.new('Mirror', 'MIRROR')
_m.use_axis = (True, False, True)
_m.use_clip = True
ob_point_005.location = (-0.0001844, -3.809, -0.0005233)
ob_point_005.lineart.crease_threshold = 0.0

# ---- collection membership
col_collection_1.objects.link(ob_normal_select)
col_collection_1.objects.link(ob_lamp)
col_collection_1.objects.link(ob_camera)
col_collection_2.objects.link(ob_lamp_001)
col_collection_2.objects.link(ob_busy)
col_collection_3.objects.link(ob_working_in_background)
col_collection_3.objects.link(ob_lamp_002)
col_collection_5.objects.link(ob_point)
col_collection_5.objects.link(ob_text_select)
col_collection_6.objects.link(ob_link_select)
col_collection_11.objects.link(ob_vertical_resize)
col_collection_11.objects.link(ob_point_001)
col_collection_12.objects.link(ob_point_002)
col_collection_12.objects.link(ob_horizontal_resize)
col_collection_13.objects.link(ob_diagonal_resize_1)
col_collection_13.objects.link(ob_point_003)
col_collection_14.objects.link(ob_point_004)
col_collection_14.objects.link(ob_diagonal_resize_2)
col_collection_15.objects.link(ob_move_001)
col_collection_15.objects.link(ob_move)
col_collection_15.objects.link(ob_point_005)

# ---- scene / render settings (as saved in the file)
scene.camera = ob_camera
scene.frame_start = 0; scene.frame_end = 24; scene.frame_set(12)
scene.render.engine = 'CYCLES'
scene.render.resolution_x = 32
scene.render.resolution_y = 32
scene.render.dither_intensity = 0.0
scene.render.film_transparent = True
scene.render.use_freestyle = True
scene.render.line_thickness_mode = 'RELATIVE'
scene.cycles.use_denoising = False
scene.cycles.samples = 512
scene.cycles.sampling_pattern = 'TABULATED_SOBOL'
scene.cycles.use_adaptive_sampling = False
scene.cycles.use_light_tree = False
scene.cycles.blur_glossy = 0.0
scene.cycles.sample_clamp_indirect = 0.0
scene.view_settings.look = 'High Contrast'
scene.view_settings.view_transform = 'Filmic'
bpy.context.view_layer.update()
